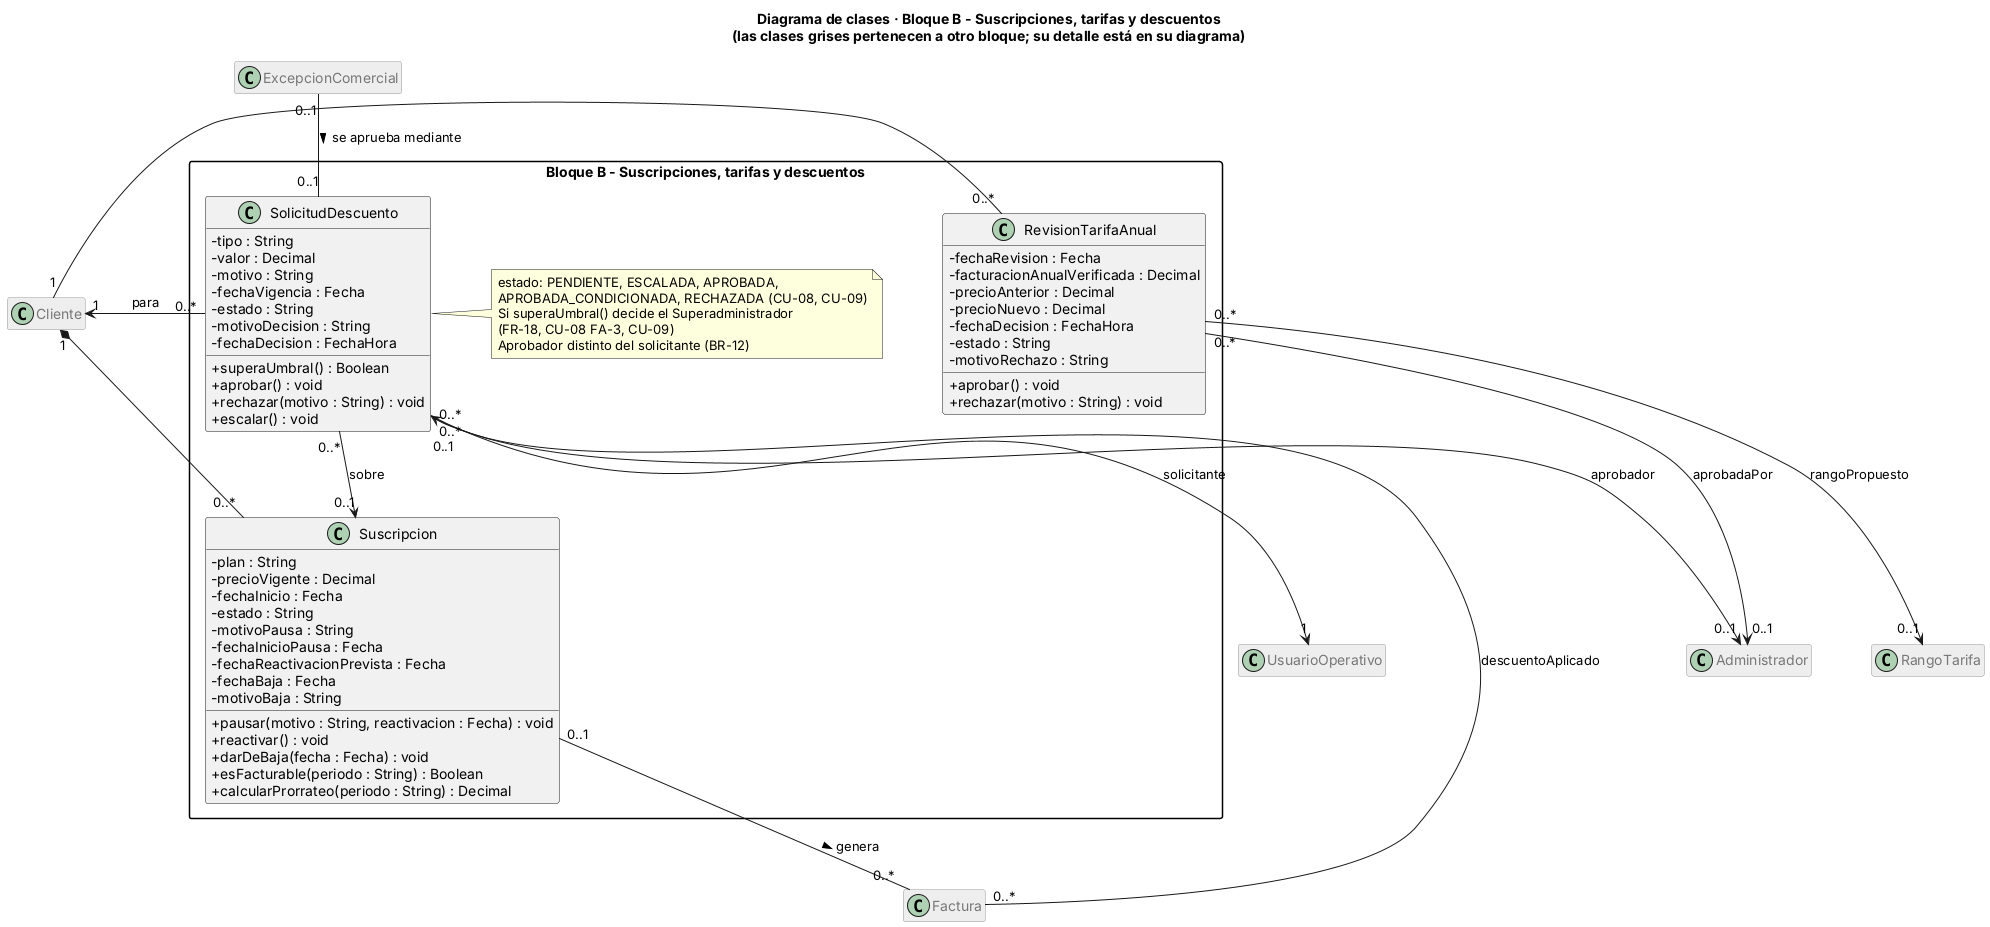

The diagram above was rendered by PlantUML. Its source (embedded in the PNG):
@startuml clases_bloque_B
skinparam classAttributeIconSize 0
skinparam packageStyle rectangle
skinparam nodesep 60
skinparam ranksep 70
hide empty members
title Diagrama de clases · Bloque B - Suscripciones, tarifas y descuentos\n(las clases grises pertenecen a otro bloque; su detalle está en su diagrama)
skinparam class {
  BackgroundColor<<otroBloque>> #EEEEEE
  BorderColor<<otroBloque>> #999999
  FontColor<<otroBloque>> #777777
}
hide <<otroBloque>> stereotype
hide <<otroBloque>> members

package "Bloque B - Suscripciones, tarifas y descuentos" {

  class Suscripcion {
    - plan : String
    - precioVigente : Decimal
    - fechaInicio : Fecha
    - estado : String
    - motivoPausa : String
    - fechaInicioPausa : Fecha
    - fechaReactivacionPrevista : Fecha
    - fechaBaja : Fecha
    - motivoBaja : String
    + pausar(motivo : String, reactivacion : Fecha) : void
    + reactivar() : void
    + darDeBaja(fecha : Fecha) : void
    + esFacturable(periodo : String) : Boolean
    + calcularProrrateo(periodo : String) : Decimal
  }

  class RevisionTarifaAnual {
    - fechaRevision : Fecha
    - facturacionAnualVerificada : Decimal
    - precioAnterior : Decimal
    - precioNuevo : Decimal
    - fechaDecision : FechaHora
    - estado : String
    - motivoRechazo : String
    + aprobar() : void
    + rechazar(motivo : String) : void
  }

  class SolicitudDescuento {
    - tipo : String
    - valor : Decimal
    - motivo : String
    - fechaVigencia : Fecha
    - estado : String
    - motivoDecision : String
    - fechaDecision : FechaHora
    + superaUmbral() : Boolean
    + aprobar() : void
    + rechazar(motivo : String) : void
    + escalar() : void
  }
  note right of SolicitudDescuento
    estado: PENDIENTE, ESCALADA, APROBADA,
    APROBADA_CONDICIONADA, RECHAZADA (CU-08, CU-09)
    Si superaUmbral() decide el Superadministrador
    (FR-18, CU-08 FA-3, CU-09)
    Aprobador distinto del solicitante (BR-12)
  end note
}

class Cliente <<otroBloque>>
class RangoTarifa <<otroBloque>>
class Administrador <<otroBloque>>
class ExcepcionComercial <<otroBloque>>
class UsuarioOperativo <<otroBloque>>
class Factura <<otroBloque>>

Cliente "1" *-- "0..*" Suscripcion
Cliente "1" -- "0..*" RevisionTarifaAnual
RevisionTarifaAnual "0..*" --> "0..1" RangoTarifa : rangoPropuesto
RevisionTarifaAnual "0..*" --> "0..1" Administrador : aprobadaPor
ExcepcionComercial "0..1" -- "0..1" SolicitudDescuento : se aprueba mediante >
SolicitudDescuento "0..*" --> "1" Cliente : para
SolicitudDescuento "0..*" --> "0..1" Suscripcion : sobre
SolicitudDescuento "0..*" --> "1" UsuarioOperativo : solicitante
SolicitudDescuento "0..*" --> "0..1" Administrador : aprobador
Suscripcion "0..1" -- "0..*" Factura : genera >
Factura "0..*" --> "0..1" SolicitudDescuento : descuentoAplicado
@enduml